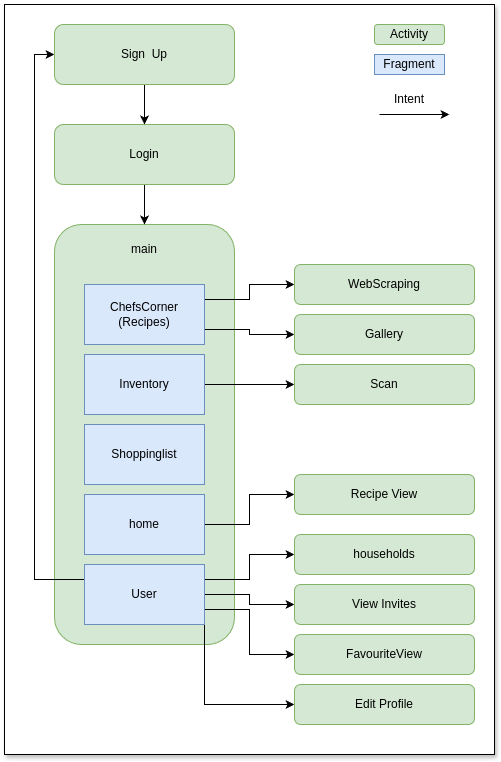

The diagram above was exported from draw.io. Its source (the exported page's mxGraphModel, read from the mxfile embedded in the PNG):
<mxGraphModel dx="789" dy="1906" grid="1" gridSize="10" guides="1" tooltips="1" connect="1" arrows="1" fold="1" page="1" pageScale="1" pageWidth="1100" pageHeight="850" math="0" shadow="0">
  <root>
    <mxCell id="0" />
    <mxCell id="1" parent="0" />
    <mxCell id="uBzJyGfFbSZD0CT3pSwI-39" value="" style="rounded=0;whiteSpace=wrap;html=1;shadow=1;" vertex="1" parent="1">
      <mxGeometry x="60" y="-60" width="490" height="750" as="geometry" />
    </mxCell>
    <mxCell id="uBzJyGfFbSZD0CT3pSwI-1" value="" style="rounded=1;whiteSpace=wrap;html=1;fillColor=#d5e8d4;strokeColor=#82b366;" vertex="1" parent="1">
      <mxGeometry x="110" y="160" width="180" height="420" as="geometry" />
    </mxCell>
    <mxCell id="uBzJyGfFbSZD0CT3pSwI-30" style="edgeStyle=orthogonalEdgeStyle;rounded=0;orthogonalLoop=1;jettySize=auto;html=1;exitX=1;exitY=0.5;exitDx=0;exitDy=0;entryX=0;entryY=0.5;entryDx=0;entryDy=0;" edge="1" parent="1" source="uBzJyGfFbSZD0CT3pSwI-2" target="uBzJyGfFbSZD0CT3pSwI-26">
      <mxGeometry relative="1" as="geometry" />
    </mxCell>
    <mxCell id="uBzJyGfFbSZD0CT3pSwI-2" value="home" style="rounded=0;whiteSpace=wrap;html=1;fillColor=#dae8fc;strokeColor=#6c8ebf;" vertex="1" parent="1">
      <mxGeometry x="140" y="430" width="120" height="60" as="geometry" />
    </mxCell>
    <mxCell id="uBzJyGfFbSZD0CT3pSwI-27" style="edgeStyle=orthogonalEdgeStyle;rounded=0;orthogonalLoop=1;jettySize=auto;html=1;exitX=1;exitY=0.25;exitDx=0;exitDy=0;entryX=0;entryY=0.5;entryDx=0;entryDy=0;" edge="1" parent="1" source="uBzJyGfFbSZD0CT3pSwI-3" target="uBzJyGfFbSZD0CT3pSwI-18">
      <mxGeometry relative="1" as="geometry" />
    </mxCell>
    <mxCell id="uBzJyGfFbSZD0CT3pSwI-28" style="edgeStyle=orthogonalEdgeStyle;rounded=0;orthogonalLoop=1;jettySize=auto;html=1;exitX=1;exitY=0.75;exitDx=0;exitDy=0;entryX=0;entryY=0.5;entryDx=0;entryDy=0;" edge="1" parent="1" source="uBzJyGfFbSZD0CT3pSwI-3" target="uBzJyGfFbSZD0CT3pSwI-16">
      <mxGeometry relative="1" as="geometry" />
    </mxCell>
    <mxCell id="uBzJyGfFbSZD0CT3pSwI-3" value="ChefsCorner&lt;div&gt;(Recipes)&lt;/div&gt;" style="rounded=0;whiteSpace=wrap;html=1;fillColor=#dae8fc;strokeColor=#6c8ebf;" vertex="1" parent="1">
      <mxGeometry x="140" y="220" width="120" height="60" as="geometry" />
    </mxCell>
    <mxCell id="uBzJyGfFbSZD0CT3pSwI-29" style="edgeStyle=orthogonalEdgeStyle;rounded=0;orthogonalLoop=1;jettySize=auto;html=1;exitX=1;exitY=0.5;exitDx=0;exitDy=0;entryX=0;entryY=0.5;entryDx=0;entryDy=0;" edge="1" parent="1" source="uBzJyGfFbSZD0CT3pSwI-5" target="uBzJyGfFbSZD0CT3pSwI-15">
      <mxGeometry relative="1" as="geometry" />
    </mxCell>
    <mxCell id="uBzJyGfFbSZD0CT3pSwI-5" value="Inventory" style="rounded=0;whiteSpace=wrap;html=1;fillColor=#dae8fc;strokeColor=#6c8ebf;" vertex="1" parent="1">
      <mxGeometry x="140" y="290" width="120" height="60" as="geometry" />
    </mxCell>
    <mxCell id="uBzJyGfFbSZD0CT3pSwI-6" value="Shoppinglist" style="rounded=0;whiteSpace=wrap;html=1;fillColor=#dae8fc;strokeColor=#6c8ebf;" vertex="1" parent="1">
      <mxGeometry x="140" y="360" width="120" height="60" as="geometry" />
    </mxCell>
    <mxCell id="uBzJyGfFbSZD0CT3pSwI-31" style="edgeStyle=orthogonalEdgeStyle;rounded=0;orthogonalLoop=1;jettySize=auto;html=1;exitX=1;exitY=0.5;exitDx=0;exitDy=0;entryX=0;entryY=0.5;entryDx=0;entryDy=0;" edge="1" parent="1" source="uBzJyGfFbSZD0CT3pSwI-7" target="uBzJyGfFbSZD0CT3pSwI-14">
      <mxGeometry relative="1" as="geometry" />
    </mxCell>
    <mxCell id="uBzJyGfFbSZD0CT3pSwI-32" style="edgeStyle=orthogonalEdgeStyle;rounded=0;orthogonalLoop=1;jettySize=auto;html=1;exitX=1;exitY=0.25;exitDx=0;exitDy=0;entryX=0;entryY=0.5;entryDx=0;entryDy=0;" edge="1" parent="1" source="uBzJyGfFbSZD0CT3pSwI-7" target="uBzJyGfFbSZD0CT3pSwI-13">
      <mxGeometry relative="1" as="geometry" />
    </mxCell>
    <mxCell id="uBzJyGfFbSZD0CT3pSwI-33" style="edgeStyle=orthogonalEdgeStyle;rounded=0;orthogonalLoop=1;jettySize=auto;html=1;exitX=1;exitY=0.75;exitDx=0;exitDy=0;entryX=0;entryY=0.5;entryDx=0;entryDy=0;" edge="1" parent="1" source="uBzJyGfFbSZD0CT3pSwI-7" target="uBzJyGfFbSZD0CT3pSwI-24">
      <mxGeometry relative="1" as="geometry" />
    </mxCell>
    <mxCell id="uBzJyGfFbSZD0CT3pSwI-34" style="edgeStyle=orthogonalEdgeStyle;rounded=0;orthogonalLoop=1;jettySize=auto;html=1;exitX=0;exitY=0.25;exitDx=0;exitDy=0;entryX=0;entryY=0.5;entryDx=0;entryDy=0;" edge="1" parent="1" source="uBzJyGfFbSZD0CT3pSwI-7" target="uBzJyGfFbSZD0CT3pSwI-12">
      <mxGeometry relative="1" as="geometry" />
    </mxCell>
    <mxCell id="uBzJyGfFbSZD0CT3pSwI-36" style="edgeStyle=orthogonalEdgeStyle;rounded=0;orthogonalLoop=1;jettySize=auto;html=1;exitX=1;exitY=1;exitDx=0;exitDy=0;entryX=0;entryY=0.5;entryDx=0;entryDy=0;" edge="1" parent="1" source="uBzJyGfFbSZD0CT3pSwI-7" target="uBzJyGfFbSZD0CT3pSwI-35">
      <mxGeometry relative="1" as="geometry" />
    </mxCell>
    <mxCell id="uBzJyGfFbSZD0CT3pSwI-7" value="User" style="rounded=0;whiteSpace=wrap;html=1;fillColor=#dae8fc;strokeColor=#6c8ebf;" vertex="1" parent="1">
      <mxGeometry x="140" y="500" width="120" height="60" as="geometry" />
    </mxCell>
    <mxCell id="uBzJyGfFbSZD0CT3pSwI-8" value="main" style="text;html=1;align=center;verticalAlign=middle;whiteSpace=wrap;rounded=0;" vertex="1" parent="1">
      <mxGeometry x="170" y="170" width="60" height="30" as="geometry" />
    </mxCell>
    <mxCell id="uBzJyGfFbSZD0CT3pSwI-22" style="edgeStyle=orthogonalEdgeStyle;rounded=0;orthogonalLoop=1;jettySize=auto;html=1;exitX=0.5;exitY=1;exitDx=0;exitDy=0;entryX=0.5;entryY=0;entryDx=0;entryDy=0;" edge="1" parent="1" source="uBzJyGfFbSZD0CT3pSwI-11" target="uBzJyGfFbSZD0CT3pSwI-1">
      <mxGeometry relative="1" as="geometry" />
    </mxCell>
    <mxCell id="uBzJyGfFbSZD0CT3pSwI-11" value="Login" style="rounded=1;whiteSpace=wrap;html=1;fillColor=#d5e8d4;strokeColor=#82b366;" vertex="1" parent="1">
      <mxGeometry x="110" y="60" width="180" height="60" as="geometry" />
    </mxCell>
    <mxCell id="uBzJyGfFbSZD0CT3pSwI-21" style="edgeStyle=orthogonalEdgeStyle;rounded=0;orthogonalLoop=1;jettySize=auto;html=1;exitX=0.5;exitY=1;exitDx=0;exitDy=0;entryX=0.5;entryY=0;entryDx=0;entryDy=0;" edge="1" parent="1" source="uBzJyGfFbSZD0CT3pSwI-12" target="uBzJyGfFbSZD0CT3pSwI-11">
      <mxGeometry relative="1" as="geometry" />
    </mxCell>
    <mxCell id="uBzJyGfFbSZD0CT3pSwI-12" value="Sign&amp;nbsp; Up" style="rounded=1;whiteSpace=wrap;html=1;fillColor=#d5e8d4;strokeColor=#82b366;" vertex="1" parent="1">
      <mxGeometry x="110" y="-40" width="180" height="60" as="geometry" />
    </mxCell>
    <mxCell id="uBzJyGfFbSZD0CT3pSwI-13" value="households" style="rounded=1;whiteSpace=wrap;html=1;fillColor=#d5e8d4;strokeColor=#82b366;" vertex="1" parent="1">
      <mxGeometry x="350" y="470" width="180" height="40" as="geometry" />
    </mxCell>
    <mxCell id="uBzJyGfFbSZD0CT3pSwI-14" value="View Invites" style="rounded=1;whiteSpace=wrap;html=1;fillColor=#d5e8d4;strokeColor=#82b366;" vertex="1" parent="1">
      <mxGeometry x="350" y="520" width="180" height="40" as="geometry" />
    </mxCell>
    <mxCell id="uBzJyGfFbSZD0CT3pSwI-15" value="Scan" style="rounded=1;whiteSpace=wrap;html=1;fillColor=#d5e8d4;strokeColor=#82b366;" vertex="1" parent="1">
      <mxGeometry x="350" y="300" width="180" height="40" as="geometry" />
    </mxCell>
    <mxCell id="uBzJyGfFbSZD0CT3pSwI-16" value="Gallery" style="rounded=1;whiteSpace=wrap;html=1;fillColor=#d5e8d4;strokeColor=#82b366;" vertex="1" parent="1">
      <mxGeometry x="350" y="250" width="180" height="40" as="geometry" />
    </mxCell>
    <mxCell id="uBzJyGfFbSZD0CT3pSwI-18" value="WebScraping" style="rounded=1;whiteSpace=wrap;html=1;fillColor=#d5e8d4;strokeColor=#82b366;" vertex="1" parent="1">
      <mxGeometry x="350" y="200" width="180" height="40" as="geometry" />
    </mxCell>
    <mxCell id="uBzJyGfFbSZD0CT3pSwI-24" value="FavouriteView" style="rounded=1;whiteSpace=wrap;html=1;fillColor=#d5e8d4;strokeColor=#82b366;" vertex="1" parent="1">
      <mxGeometry x="350" y="570" width="180" height="40" as="geometry" />
    </mxCell>
    <mxCell id="uBzJyGfFbSZD0CT3pSwI-26" value="Recipe View" style="rounded=1;whiteSpace=wrap;html=1;fillColor=#d5e8d4;strokeColor=#82b366;" vertex="1" parent="1">
      <mxGeometry x="350" y="410" width="180" height="40" as="geometry" />
    </mxCell>
    <mxCell id="uBzJyGfFbSZD0CT3pSwI-35" value="Edit Profile" style="rounded=1;whiteSpace=wrap;html=1;fillColor=#d5e8d4;strokeColor=#82b366;" vertex="1" parent="1">
      <mxGeometry x="350" y="620" width="180" height="40" as="geometry" />
    </mxCell>
    <mxCell id="uBzJyGfFbSZD0CT3pSwI-40" value="Activity" style="rounded=1;whiteSpace=wrap;html=1;fillColor=#d5e8d4;strokeColor=#82b366;" vertex="1" parent="1">
      <mxGeometry x="430" y="-40" width="70" height="20" as="geometry" />
    </mxCell>
    <mxCell id="uBzJyGfFbSZD0CT3pSwI-41" value="Fragment" style="rounded=0;whiteSpace=wrap;html=1;fillColor=#dae8fc;strokeColor=#6c8ebf;" vertex="1" parent="1">
      <mxGeometry x="430" y="-10" width="70" height="20" as="geometry" />
    </mxCell>
    <mxCell id="uBzJyGfFbSZD0CT3pSwI-48" value="" style="endArrow=classic;html=1;rounded=0;entryX=0;entryY=0.5;entryDx=0;entryDy=0;exitX=1;exitY=0.5;exitDx=0;exitDy=0;" edge="1" parent="1">
      <mxGeometry width="50" height="50" relative="1" as="geometry">
        <mxPoint x="435" y="50" as="sourcePoint" />
        <mxPoint x="505" y="50" as="targetPoint" />
      </mxGeometry>
    </mxCell>
    <mxCell id="uBzJyGfFbSZD0CT3pSwI-49" value="Intent" style="text;html=1;align=center;verticalAlign=middle;whiteSpace=wrap;rounded=0;" vertex="1" parent="1">
      <mxGeometry x="435" y="20" width="60" height="30" as="geometry" />
    </mxCell>
  </root>
</mxGraphModel>